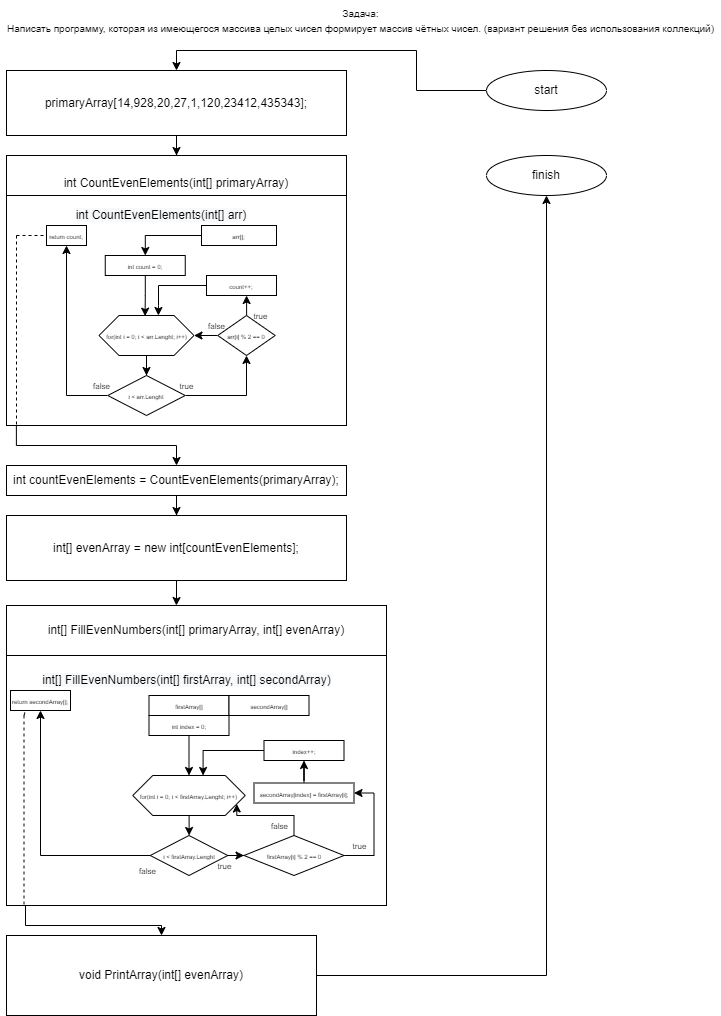

The diagram above was exported from draw.io. Its source (the exported page's mxGraphModel, read from the mxfile embedded in the PNG):
<mxGraphModel dx="1037" dy="559" grid="1" gridSize="10" guides="1" tooltips="1" connect="1" arrows="1" fold="1" page="1" pageScale="1" pageWidth="827" pageHeight="1169" math="0" shadow="0">
  <root>
    <mxCell id="0" />
    <mxCell id="1" parent="0" />
    <mxCell id="CxTOaIEjdbzHhsI-iZbX-1" value="&lt;font style=&quot;font-size: 10px&quot;&gt;Задача:&lt;br&gt;Написать программу, которая из имеющегося массива целых чисел формирует массив чётных чисел. (вариант решения без использования коллекций)&lt;/font&gt;" style="text;html=1;align=center;verticalAlign=middle;resizable=0;points=[];autosize=1;" vertex="1" parent="1">
      <mxGeometry x="250" y="150" width="720" height="40" as="geometry" />
    </mxCell>
    <mxCell id="CxTOaIEjdbzHhsI-iZbX-2" value="" style="edgeStyle=orthogonalEdgeStyle;rounded=0;orthogonalLoop=1;jettySize=auto;html=1;exitX=0.5;exitY=1;exitDx=0;exitDy=0;" edge="1" parent="1" source="CxTOaIEjdbzHhsI-iZbX-12" target="CxTOaIEjdbzHhsI-iZbX-10">
      <mxGeometry relative="1" as="geometry">
        <mxPoint x="566" y="350" as="sourcePoint" />
      </mxGeometry>
    </mxCell>
    <mxCell id="CxTOaIEjdbzHhsI-iZbX-3" style="edgeStyle=orthogonalEdgeStyle;rounded=0;orthogonalLoop=1;jettySize=auto;html=1;entryX=0.5;entryY=0;entryDx=0;entryDy=0;" edge="1" parent="1" source="CxTOaIEjdbzHhsI-iZbX-4" target="CxTOaIEjdbzHhsI-iZbX-6">
      <mxGeometry relative="1" as="geometry" />
    </mxCell>
    <mxCell id="CxTOaIEjdbzHhsI-iZbX-4" value="start" style="ellipse;whiteSpace=wrap;html=1;" vertex="1" parent="1">
      <mxGeometry x="736" y="220" width="120" height="40" as="geometry" />
    </mxCell>
    <mxCell id="CxTOaIEjdbzHhsI-iZbX-5" value="" style="edgeStyle=orthogonalEdgeStyle;rounded=0;orthogonalLoop=1;jettySize=auto;html=1;" edge="1" parent="1" source="CxTOaIEjdbzHhsI-iZbX-6" target="CxTOaIEjdbzHhsI-iZbX-64">
      <mxGeometry relative="1" as="geometry" />
    </mxCell>
    <mxCell id="CxTOaIEjdbzHhsI-iZbX-6" value="primaryArray[14,928,20,27,1,120,23412,435343];" style="rounded=0;whiteSpace=wrap;html=1;" vertex="1" parent="1">
      <mxGeometry x="256" y="220" width="340" height="65" as="geometry" />
    </mxCell>
    <mxCell id="CxTOaIEjdbzHhsI-iZbX-7" style="edgeStyle=orthogonalEdgeStyle;rounded=0;orthogonalLoop=1;jettySize=auto;html=1;entryX=0.5;entryY=0;entryDx=0;entryDy=0;exitX=0.029;exitY=1;exitDx=0;exitDy=0;exitPerimeter=0;" edge="1" parent="1" source="CxTOaIEjdbzHhsI-iZbX-8" target="CxTOaIEjdbzHhsI-iZbX-12">
      <mxGeometry relative="1" as="geometry" />
    </mxCell>
    <mxCell id="CxTOaIEjdbzHhsI-iZbX-8" value="" style="rounded=0;whiteSpace=wrap;html=1;" vertex="1" parent="1">
      <mxGeometry x="256" y="345" width="340" height="230" as="geometry" />
    </mxCell>
    <mxCell id="CxTOaIEjdbzHhsI-iZbX-9" style="edgeStyle=orthogonalEdgeStyle;rounded=0;orthogonalLoop=1;jettySize=auto;html=1;entryX=0.447;entryY=0;entryDx=0;entryDy=0;entryPerimeter=0;" edge="1" parent="1" source="CxTOaIEjdbzHhsI-iZbX-10" target="CxTOaIEjdbzHhsI-iZbX-11">
      <mxGeometry relative="1" as="geometry" />
    </mxCell>
    <mxCell id="CxTOaIEjdbzHhsI-iZbX-10" value="int[] evenArray = new int[countEvenElements];" style="rounded=0;whiteSpace=wrap;html=1;" vertex="1" parent="1">
      <mxGeometry x="256" y="665" width="340" height="65" as="geometry" />
    </mxCell>
    <mxCell id="CxTOaIEjdbzHhsI-iZbX-11" value="int[] FillEvenNumbers(int[] primaryArray, int[] evenArray)" style="rounded=0;whiteSpace=wrap;html=1;" vertex="1" parent="1">
      <mxGeometry x="256" y="755" width="380" height="50" as="geometry" />
    </mxCell>
    <mxCell id="CxTOaIEjdbzHhsI-iZbX-12" value="int countEvenElements = CountEvenElements(primaryArray);" style="rounded=0;whiteSpace=wrap;html=1;" vertex="1" parent="1">
      <mxGeometry x="256" y="615" width="340" height="30" as="geometry" />
    </mxCell>
    <mxCell id="CxTOaIEjdbzHhsI-iZbX-13" value="" style="edgeStyle=orthogonalEdgeStyle;rounded=0;orthogonalLoop=1;jettySize=auto;html=1;" edge="1" parent="1" source="CxTOaIEjdbzHhsI-iZbX-14" target="CxTOaIEjdbzHhsI-iZbX-15">
      <mxGeometry relative="1" as="geometry" />
    </mxCell>
    <mxCell id="CxTOaIEjdbzHhsI-iZbX-14" value="void PrintArray(int[] evenArray)" style="rounded=0;whiteSpace=wrap;html=1;" vertex="1" parent="1">
      <mxGeometry x="256" y="1085" width="310" height="80" as="geometry" />
    </mxCell>
    <mxCell id="CxTOaIEjdbzHhsI-iZbX-15" value="finish" style="ellipse;whiteSpace=wrap;html=1;rounded=0;" vertex="1" parent="1">
      <mxGeometry x="736" y="305" width="120" height="40" as="geometry" />
    </mxCell>
    <mxCell id="CxTOaIEjdbzHhsI-iZbX-16" value="&lt;span style=&quot;color: rgb(0 , 0 , 0) ; font-family: &amp;#34;helvetica&amp;#34; ; font-size: 12px ; font-style: normal ; font-weight: 400 ; letter-spacing: normal ; text-align: center ; text-indent: 0px ; text-transform: none ; word-spacing: 0px ; background-color: rgb(248 , 249 , 250) ; display: inline ; float: none&quot;&gt;int CountEvenElements(int[] arr)&lt;/span&gt;" style="text;html=1;strokeColor=none;fillColor=none;align=center;verticalAlign=middle;whiteSpace=wrap;rounded=0;" vertex="1" parent="1">
      <mxGeometry x="286" y="355" width="250" height="20" as="geometry" />
    </mxCell>
    <mxCell id="CxTOaIEjdbzHhsI-iZbX-17" value="" style="edgeStyle=orthogonalEdgeStyle;rounded=0;orthogonalLoop=1;jettySize=auto;html=1;exitX=0;exitY=0.5;exitDx=0;exitDy=0;" edge="1" parent="1" source="CxTOaIEjdbzHhsI-iZbX-18" target="CxTOaIEjdbzHhsI-iZbX-20">
      <mxGeometry relative="1" as="geometry">
        <mxPoint x="516" y="395" as="sourcePoint" />
      </mxGeometry>
    </mxCell>
    <mxCell id="CxTOaIEjdbzHhsI-iZbX-18" value="&lt;font style=&quot;font-size: 6px&quot;&gt;arr[];&lt;/font&gt;" style="rounded=0;whiteSpace=wrap;html=1;" vertex="1" parent="1">
      <mxGeometry x="451" y="375" width="75" height="20" as="geometry" />
    </mxCell>
    <mxCell id="CxTOaIEjdbzHhsI-iZbX-19" style="edgeStyle=orthogonalEdgeStyle;rounded=0;orthogonalLoop=1;jettySize=auto;html=1;entryX=0.485;entryY=0.017;entryDx=0;entryDy=0;entryPerimeter=0;" edge="1" parent="1" source="CxTOaIEjdbzHhsI-iZbX-20" target="CxTOaIEjdbzHhsI-iZbX-22">
      <mxGeometry relative="1" as="geometry" />
    </mxCell>
    <mxCell id="CxTOaIEjdbzHhsI-iZbX-20" value="&lt;font style=&quot;font-size: 6px&quot;&gt;int count = 0;&lt;/font&gt;" style="rounded=0;whiteSpace=wrap;html=1;" vertex="1" parent="1">
      <mxGeometry x="354.75" y="405" width="80" height="20" as="geometry" />
    </mxCell>
    <mxCell id="CxTOaIEjdbzHhsI-iZbX-21" style="edgeStyle=orthogonalEdgeStyle;rounded=0;orthogonalLoop=1;jettySize=auto;html=1;entryX=0.5;entryY=0;entryDx=0;entryDy=0;" edge="1" parent="1" source="CxTOaIEjdbzHhsI-iZbX-22" target="CxTOaIEjdbzHhsI-iZbX-25">
      <mxGeometry relative="1" as="geometry" />
    </mxCell>
    <mxCell id="CxTOaIEjdbzHhsI-iZbX-22" value="&lt;font style=&quot;font-size: 6px&quot;&gt;for(int i = 0; i &amp;lt; arr.Lenght; i++)&lt;/font&gt;" style="shape=hexagon;perimeter=hexagonPerimeter2;whiteSpace=wrap;html=1;fixedSize=1;" vertex="1" parent="1">
      <mxGeometry x="348.5" y="465" width="95" height="40" as="geometry" />
    </mxCell>
    <mxCell id="CxTOaIEjdbzHhsI-iZbX-23" style="edgeStyle=orthogonalEdgeStyle;rounded=0;orthogonalLoop=1;jettySize=auto;html=1;entryX=0.5;entryY=1;entryDx=0;entryDy=0;" edge="1" parent="1" source="CxTOaIEjdbzHhsI-iZbX-25" target="CxTOaIEjdbzHhsI-iZbX-26">
      <mxGeometry relative="1" as="geometry" />
    </mxCell>
    <mxCell id="CxTOaIEjdbzHhsI-iZbX-24" style="edgeStyle=orthogonalEdgeStyle;rounded=0;orthogonalLoop=1;jettySize=auto;html=1;entryX=0.5;entryY=1;entryDx=0;entryDy=0;" edge="1" parent="1" source="CxTOaIEjdbzHhsI-iZbX-25" target="CxTOaIEjdbzHhsI-iZbX-33">
      <mxGeometry relative="1" as="geometry">
        <mxPoint x="518" y="507" as="targetPoint" />
      </mxGeometry>
    </mxCell>
    <mxCell id="CxTOaIEjdbzHhsI-iZbX-25" value="&lt;font style=&quot;font-size: 6px&quot;&gt;i &amp;lt; arr.Lenght&lt;/font&gt;" style="rhombus;whiteSpace=wrap;html=1;" vertex="1" parent="1">
      <mxGeometry x="357.25" y="525" width="77.5" height="40" as="geometry" />
    </mxCell>
    <mxCell id="CxTOaIEjdbzHhsI-iZbX-26" value="&lt;font style=&quot;font-size: 6px&quot;&gt;return count;&lt;/font&gt;" style="rounded=0;whiteSpace=wrap;html=1;" vertex="1" parent="1">
      <mxGeometry x="296" y="375" width="40" height="20" as="geometry" />
    </mxCell>
    <mxCell id="CxTOaIEjdbzHhsI-iZbX-27" value="&lt;font style=&quot;font-size: 8px&quot;&gt;false&lt;/font&gt;" style="text;html=1;align=center;verticalAlign=middle;resizable=0;points=[];autosize=1;" vertex="1" parent="1">
      <mxGeometry x="336" y="525" width="30" height="20" as="geometry" />
    </mxCell>
    <mxCell id="CxTOaIEjdbzHhsI-iZbX-28" value="" style="edgeStyle=orthogonalEdgeStyle;rounded=0;orthogonalLoop=1;jettySize=auto;html=1;entryX=0.625;entryY=0;entryDx=0;entryDy=0;" edge="1" parent="1" source="CxTOaIEjdbzHhsI-iZbX-29" target="CxTOaIEjdbzHhsI-iZbX-22">
      <mxGeometry relative="1" as="geometry">
        <mxPoint x="396" y="445" as="targetPoint" />
        <Array as="points">
          <mxPoint x="408" y="435" />
          <mxPoint x="408" y="455" />
        </Array>
      </mxGeometry>
    </mxCell>
    <mxCell id="CxTOaIEjdbzHhsI-iZbX-29" value="&lt;font style=&quot;font-size: 6px&quot;&gt;count++;&lt;/font&gt;" style="rounded=0;whiteSpace=wrap;html=1;" vertex="1" parent="1">
      <mxGeometry x="456" y="425" width="70" height="20" as="geometry" />
    </mxCell>
    <mxCell id="CxTOaIEjdbzHhsI-iZbX-30" value="&lt;font style=&quot;font-size: 8px&quot;&gt;true&lt;/font&gt;" style="text;html=1;align=center;verticalAlign=middle;resizable=0;points=[];autosize=1;" vertex="1" parent="1">
      <mxGeometry x="421" y="525" width="30" height="20" as="geometry" />
    </mxCell>
    <mxCell id="CxTOaIEjdbzHhsI-iZbX-31" value="" style="edgeStyle=orthogonalEdgeStyle;rounded=0;orthogonalLoop=1;jettySize=auto;html=1;" edge="1" parent="1" source="CxTOaIEjdbzHhsI-iZbX-33" target="CxTOaIEjdbzHhsI-iZbX-22">
      <mxGeometry relative="1" as="geometry" />
    </mxCell>
    <mxCell id="CxTOaIEjdbzHhsI-iZbX-32" value="" style="edgeStyle=orthogonalEdgeStyle;rounded=0;orthogonalLoop=1;jettySize=auto;html=1;" edge="1" parent="1" source="CxTOaIEjdbzHhsI-iZbX-33">
      <mxGeometry relative="1" as="geometry">
        <mxPoint x="496" y="445" as="targetPoint" />
      </mxGeometry>
    </mxCell>
    <mxCell id="CxTOaIEjdbzHhsI-iZbX-33" value="&lt;span style=&quot;font-size: 6px&quot;&gt;arr[i] % 2 == 0&lt;/span&gt;" style="rhombus;whiteSpace=wrap;html=1;" vertex="1" parent="1">
      <mxGeometry x="467.25" y="465" width="57.5" height="40" as="geometry" />
    </mxCell>
    <mxCell id="CxTOaIEjdbzHhsI-iZbX-34" value="&lt;font style=&quot;font-size: 8px&quot;&gt;true&lt;/font&gt;" style="text;html=1;align=center;verticalAlign=middle;resizable=0;points=[];autosize=1;" vertex="1" parent="1">
      <mxGeometry x="494.75" y="455" width="30" height="20" as="geometry" />
    </mxCell>
    <mxCell id="CxTOaIEjdbzHhsI-iZbX-35" value="&lt;font style=&quot;font-size: 8px&quot;&gt;false&lt;/font&gt;" style="text;html=1;align=center;verticalAlign=middle;resizable=0;points=[];autosize=1;" vertex="1" parent="1">
      <mxGeometry x="451" y="465" width="30" height="20" as="geometry" />
    </mxCell>
    <mxCell id="CxTOaIEjdbzHhsI-iZbX-36" value="" style="endArrow=none;dashed=1;html=1;" edge="1" parent="1">
      <mxGeometry width="50" height="50" relative="1" as="geometry">
        <mxPoint x="266.0013953488372" y="385" as="sourcePoint" />
        <mxPoint x="266" y="575" as="targetPoint" />
      </mxGeometry>
    </mxCell>
    <mxCell id="CxTOaIEjdbzHhsI-iZbX-37" value="" style="endArrow=none;dashed=1;html=1;entryX=0;entryY=0.5;entryDx=0;entryDy=0;" edge="1" parent="1" target="CxTOaIEjdbzHhsI-iZbX-26">
      <mxGeometry width="50" height="50" relative="1" as="geometry">
        <mxPoint x="266" y="385" as="sourcePoint" />
        <mxPoint x="346" y="455" as="targetPoint" />
      </mxGeometry>
    </mxCell>
    <mxCell id="CxTOaIEjdbzHhsI-iZbX-38" value="" style="edgeStyle=orthogonalEdgeStyle;rounded=0;orthogonalLoop=1;jettySize=auto;html=1;exitX=0.05;exitY=1;exitDx=0;exitDy=0;exitPerimeter=0;" edge="1" parent="1" source="CxTOaIEjdbzHhsI-iZbX-39" target="CxTOaIEjdbzHhsI-iZbX-14">
      <mxGeometry relative="1" as="geometry" />
    </mxCell>
    <mxCell id="CxTOaIEjdbzHhsI-iZbX-39" value="" style="rounded=0;whiteSpace=wrap;html=1;" vertex="1" parent="1">
      <mxGeometry x="256" y="805" width="380" height="250" as="geometry" />
    </mxCell>
    <mxCell id="CxTOaIEjdbzHhsI-iZbX-40" value="&lt;span style=&quot;color: rgb(0 , 0 , 0) ; font-family: &amp;#34;helvetica&amp;#34; ; font-size: 12px ; font-style: normal ; font-weight: 400 ; letter-spacing: normal ; text-align: center ; text-indent: 0px ; text-transform: none ; word-spacing: 0px ; background-color: rgb(248 , 249 , 250) ; display: inline ; float: none&quot;&gt;int[] FillEvenNumbers(int[] firstArray, int[] secondArray)&lt;/span&gt;" style="text;html=1;strokeColor=none;fillColor=none;align=center;verticalAlign=middle;whiteSpace=wrap;rounded=0;" vertex="1" parent="1">
      <mxGeometry x="288.5" y="820" width="295" height="20" as="geometry" />
    </mxCell>
    <mxCell id="CxTOaIEjdbzHhsI-iZbX-41" value="&lt;font style=&quot;font-size: 6px&quot;&gt;firstArray[]&lt;/font&gt;" style="rounded=0;whiteSpace=wrap;html=1;" vertex="1" parent="1">
      <mxGeometry x="398.5" y="845" width="80" height="20" as="geometry" />
    </mxCell>
    <mxCell id="CxTOaIEjdbzHhsI-iZbX-42" style="edgeStyle=orthogonalEdgeStyle;rounded=0;orthogonalLoop=1;jettySize=auto;html=1;entryX=0.5;entryY=0;entryDx=0;entryDy=0;" edge="1" parent="1" source="CxTOaIEjdbzHhsI-iZbX-43" target="CxTOaIEjdbzHhsI-iZbX-45">
      <mxGeometry relative="1" as="geometry" />
    </mxCell>
    <mxCell id="CxTOaIEjdbzHhsI-iZbX-43" value="&lt;font style=&quot;font-size: 6px&quot;&gt;int index = 0;&lt;/font&gt;" style="rounded=0;whiteSpace=wrap;html=1;" vertex="1" parent="1">
      <mxGeometry x="398.5" y="865" width="80" height="20" as="geometry" />
    </mxCell>
    <mxCell id="CxTOaIEjdbzHhsI-iZbX-44" style="edgeStyle=orthogonalEdgeStyle;rounded=0;orthogonalLoop=1;jettySize=auto;html=1;entryX=0.5;entryY=0;entryDx=0;entryDy=0;" edge="1" parent="1" source="CxTOaIEjdbzHhsI-iZbX-45" target="CxTOaIEjdbzHhsI-iZbX-48">
      <mxGeometry relative="1" as="geometry" />
    </mxCell>
    <mxCell id="CxTOaIEjdbzHhsI-iZbX-45" value="&lt;font style=&quot;font-size: 6px&quot;&gt;for(int i = 0; i &amp;lt; firstArray.Lenght; i++)&lt;/font&gt;" style="shape=hexagon;perimeter=hexagonPerimeter2;whiteSpace=wrap;html=1;fixedSize=1;" vertex="1" parent="1">
      <mxGeometry x="382.25" y="925" width="112.5" height="40" as="geometry" />
    </mxCell>
    <mxCell id="CxTOaIEjdbzHhsI-iZbX-46" style="edgeStyle=orthogonalEdgeStyle;rounded=0;orthogonalLoop=1;jettySize=auto;html=1;entryX=0.5;entryY=1;entryDx=0;entryDy=0;" edge="1" parent="1" source="CxTOaIEjdbzHhsI-iZbX-48" target="CxTOaIEjdbzHhsI-iZbX-49">
      <mxGeometry relative="1" as="geometry" />
    </mxCell>
    <mxCell id="CxTOaIEjdbzHhsI-iZbX-47" style="edgeStyle=orthogonalEdgeStyle;rounded=0;orthogonalLoop=1;jettySize=auto;html=1;entryX=0;entryY=0.5;entryDx=0;entryDy=0;" edge="1" parent="1" source="CxTOaIEjdbzHhsI-iZbX-48" target="CxTOaIEjdbzHhsI-iZbX-56">
      <mxGeometry relative="1" as="geometry" />
    </mxCell>
    <mxCell id="CxTOaIEjdbzHhsI-iZbX-48" value="&lt;font style=&quot;font-size: 6px&quot;&gt;i &amp;lt; firstArray.Lenght&lt;/font&gt;" style="rhombus;whiteSpace=wrap;html=1;" vertex="1" parent="1">
      <mxGeometry x="399.75" y="985" width="77.5" height="40" as="geometry" />
    </mxCell>
    <mxCell id="CxTOaIEjdbzHhsI-iZbX-49" value="&lt;font style=&quot;font-size: 6px&quot;&gt;return secondArray[];&lt;/font&gt;" style="rounded=0;whiteSpace=wrap;html=1;" vertex="1" parent="1">
      <mxGeometry x="260" y="840" width="60" height="20" as="geometry" />
    </mxCell>
    <mxCell id="CxTOaIEjdbzHhsI-iZbX-50" value="&lt;font style=&quot;font-size: 8px&quot;&gt;false&lt;/font&gt;" style="text;html=1;align=center;verticalAlign=middle;resizable=0;points=[];autosize=1;" vertex="1" parent="1">
      <mxGeometry x="382.25" y="1010" width="30" height="20" as="geometry" />
    </mxCell>
    <mxCell id="CxTOaIEjdbzHhsI-iZbX-51" style="edgeStyle=orthogonalEdgeStyle;rounded=0;orthogonalLoop=1;jettySize=auto;html=1;entryX=0.625;entryY=0;entryDx=0;entryDy=0;" edge="1" parent="1" source="CxTOaIEjdbzHhsI-iZbX-52" target="CxTOaIEjdbzHhsI-iZbX-45">
      <mxGeometry relative="1" as="geometry" />
    </mxCell>
    <mxCell id="CxTOaIEjdbzHhsI-iZbX-52" value="&lt;font style=&quot;font-size: 6px&quot;&gt;index++;&lt;/font&gt;" style="rounded=0;whiteSpace=wrap;html=1;" vertex="1" parent="1">
      <mxGeometry x="513.5" y="890" width="80" height="20" as="geometry" />
    </mxCell>
    <mxCell id="CxTOaIEjdbzHhsI-iZbX-53" value="&lt;font style=&quot;font-size: 8px&quot;&gt;true&lt;/font&gt;" style="text;html=1;align=center;verticalAlign=middle;resizable=0;points=[];autosize=1;" vertex="1" parent="1">
      <mxGeometry x="593.5" y="985" width="30" height="20" as="geometry" />
    </mxCell>
    <mxCell id="CxTOaIEjdbzHhsI-iZbX-54" value="" style="edgeStyle=orthogonalEdgeStyle;rounded=0;orthogonalLoop=1;jettySize=auto;html=1;entryX=1;entryY=0.5;entryDx=0;entryDy=0;exitX=1;exitY=0.5;exitDx=0;exitDy=0;" edge="1" parent="1" source="CxTOaIEjdbzHhsI-iZbX-56" target="CxTOaIEjdbzHhsI-iZbX-63">
      <mxGeometry relative="1" as="geometry" />
    </mxCell>
    <mxCell id="CxTOaIEjdbzHhsI-iZbX-55" style="edgeStyle=orthogonalEdgeStyle;rounded=0;orthogonalLoop=1;jettySize=auto;html=1;entryX=1;entryY=0.75;entryDx=0;entryDy=0;" edge="1" parent="1" source="CxTOaIEjdbzHhsI-iZbX-56" target="CxTOaIEjdbzHhsI-iZbX-45">
      <mxGeometry relative="1" as="geometry" />
    </mxCell>
    <mxCell id="CxTOaIEjdbzHhsI-iZbX-56" value="&lt;span style=&quot;font-size: 6px&quot;&gt;firstArray[i] % 2 == 0&lt;/span&gt;" style="rhombus;whiteSpace=wrap;html=1;" vertex="1" parent="1">
      <mxGeometry x="493.5" y="985" width="100" height="40" as="geometry" />
    </mxCell>
    <mxCell id="CxTOaIEjdbzHhsI-iZbX-57" value="&lt;font style=&quot;font-size: 8px&quot;&gt;true&lt;/font&gt;" style="text;html=1;align=center;verticalAlign=middle;resizable=0;points=[];autosize=1;" vertex="1" parent="1">
      <mxGeometry x="458.5" y="1005" width="30" height="20" as="geometry" />
    </mxCell>
    <mxCell id="CxTOaIEjdbzHhsI-iZbX-58" value="&lt;font style=&quot;font-size: 8px&quot;&gt;false&lt;/font&gt;" style="text;html=1;align=center;verticalAlign=middle;resizable=0;points=[];autosize=1;" vertex="1" parent="1">
      <mxGeometry x="513.5" y="965" width="30" height="20" as="geometry" />
    </mxCell>
    <mxCell id="CxTOaIEjdbzHhsI-iZbX-59" value="" style="endArrow=none;dashed=1;html=1;" edge="1" parent="1">
      <mxGeometry width="50" height="50" relative="1" as="geometry">
        <mxPoint x="273.50139534883715" y="865" as="sourcePoint" />
        <mxPoint x="273.5" y="1055" as="targetPoint" />
      </mxGeometry>
    </mxCell>
    <mxCell id="CxTOaIEjdbzHhsI-iZbX-60" value="" style="endArrow=none;dashed=1;html=1;entryX=0.25;entryY=1;entryDx=0;entryDy=0;" edge="1" parent="1" target="CxTOaIEjdbzHhsI-iZbX-49">
      <mxGeometry width="50" height="50" relative="1" as="geometry">
        <mxPoint x="273.5" y="865" as="sourcePoint" />
        <mxPoint x="353.5" y="935" as="targetPoint" />
      </mxGeometry>
    </mxCell>
    <mxCell id="CxTOaIEjdbzHhsI-iZbX-61" value="&lt;font style=&quot;font-size: 6px&quot;&gt;secondArray[]&lt;/font&gt;" style="rounded=0;whiteSpace=wrap;html=1;" vertex="1" parent="1">
      <mxGeometry x="478.5" y="845" width="80" height="20" as="geometry" />
    </mxCell>
    <mxCell id="CxTOaIEjdbzHhsI-iZbX-62" value="" style="edgeStyle=orthogonalEdgeStyle;rounded=0;orthogonalLoop=1;jettySize=auto;html=1;entryX=0.5;entryY=1;entryDx=0;entryDy=0;" edge="1" parent="1" source="CxTOaIEjdbzHhsI-iZbX-63" target="CxTOaIEjdbzHhsI-iZbX-52">
      <mxGeometry relative="1" as="geometry" />
    </mxCell>
    <mxCell id="CxTOaIEjdbzHhsI-iZbX-63" value="&lt;font style=&quot;font-size: 6px&quot;&gt;secondArray[index] = firstArray[i];&lt;/font&gt;" style="rounded=0;whiteSpace=wrap;html=1;" vertex="1" parent="1">
      <mxGeometry x="503.5" y="932.5" width="100" height="20" as="geometry" />
    </mxCell>
    <mxCell id="CxTOaIEjdbzHhsI-iZbX-64" value="&lt;br&gt;&lt;span style=&quot;font-family: &amp;#34;helvetica&amp;#34;&quot;&gt;int CountEvenElements(int[] primaryArray)&lt;/span&gt;" style="rounded=0;whiteSpace=wrap;html=1;" vertex="1" parent="1">
      <mxGeometry x="256" y="305" width="340" height="40" as="geometry" />
    </mxCell>
  </root>
</mxGraphModel>